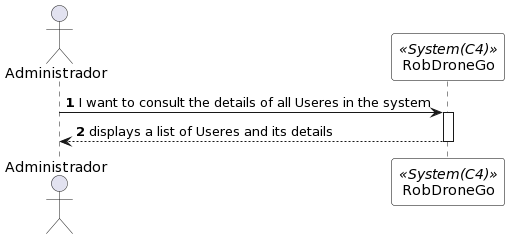

The diagram above was rendered by PlantUML. Its source (embedded in the PNG):
@startuml
autonumber

skinparam sequence {
ParticipantBorderColor black
ParticipantBackgroundColor white
}

actor "Administrador" as A
participant RobDroneGo as system <<System(C4)>>


A -> system: I want to consult the details of all Useres in the system
activate system

system --> A: displays a list of Useres and its details
deactivate system

deactivate system
deactivate A
@enduml